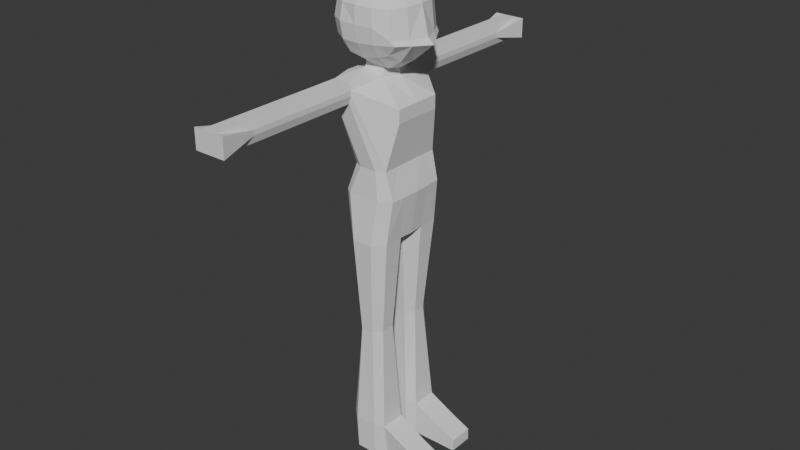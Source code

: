 # Source: normal-parts.blend  (saved by Blender 5.2.45; exported with 4.5.12 LTS)
import bpy
from mathutils import Matrix  # noqa: F401  (used for matrix-valued properties, if any)

bpy.ops.wm.read_factory_settings(use_empty=True)
scene = bpy.context.scene
scene.name = 'Scene'

# ---- collections
col_collection = bpy.data.collections.new('Collection'); scene.collection.children.link(col_collection)

# ---- world
world_world = bpy.data.worlds.new('World'); scene.world = world_world
world_world.use_nodes = True; world_world.node_tree.nodes.clear()
_N = world_world.node_tree.nodes; _L = world_world.node_tree.links
n0 = _N.new('ShaderNodeOutputWorld'); n0.name = 'World Output'; n0.location = (300, 300)
n1 = _N.new('ShaderNodeBackground'); n1.name = 'Background'; n1.location = (10, 300)
n1.inputs[0].default_value = (0.05088, 0.05088, 0.05088, 1.0)
_L.new(n1.outputs[0], n0.inputs[0])
n0.is_active_output = True
world_world.color = (0.05088, 0.05088, 0.05088)
world_world.sun_shadow_jitter_overblur = 0.0

# ---- meshes
me_normalfaceparts = bpy.data.meshes.new('NormalFaceParts')
me_normalfaceparts.from_pydata([(-0.08247, 0.08247, 2.453), (3.544e-09, -1.701e-09, 2.481), (-4.245e-09, 0.0869, 2.466), (-0.08247, -0.08247, 2.453), (-0.0869, -1.022e-08, 2.466), (0.08247, 0.08247, 2.453), (0.08247, -0.08247, 2.453), (0.0869, 8.761e-09, 2.466), (-0.1304, 0.1304, 2.393), (-0.07738, 0.1495, 2.412), (-0.1495, 0.07738, 2.412), (-0.1495, -0.07738, 2.412), (-0.159, -2.088e-08, 2.421), (-0.1304, -0.1304, 2.393), (-0.07738, -0.1495, 2.412), (1.595e-08, -0.0869, 2.466), (0.07738, -0.1495, 2.412), (0.1304, -0.1304, 2.393), (0.1495, -0.07738, 2.412), (0.159, 2.088e-08, 2.421), (0.1495, 0.07738, 2.412), (0.1304, 0.1304, 2.393), (0.07738, 0.1495, 2.412), (-1.515e-08, 0.159, 2.421), (0.2192, 0.08247, 2.18), (0.2383, 3.202e-08, 2.205), (0.2691, 3.616e-08, 2.176), (0.2039, 0.0869, 2.205), (0.2039, 2.983e-08, 2.349), (0.2192, -0.08247, 2.18), (0.2039, -0.0869, 2.205), (0.1304, 0.1304, 2.132), (0.1495, 0.07738, 2.093), (0.1785, 0.1495, 2.185), (0.1495, 0.1495, 2.34), (0.159, 0.159, 2.205), (0.1902, 0.08247, 2.345), (0.1902, -0.08247, 2.345), (0.1495, -0.1495, 2.34), (0.159, -0.159, 2.205), (0.1785, -0.1495, 2.185), (0.1304, -0.1304, 2.132), (0.1495, -0.07738, 2.093), (0.159, 2.112e-08, 2.084), (0.08247, -0.1804, 2.18), (3.08e-08, -0.2046, 2.262), (3.485e-08, -0.1896, 2.176), (0.08247, -0.1902, 2.345), (0.0869, -0.1939, 2.262), (-0.08247, -0.1902, 2.18), (-0.08247, -0.1902, 2.345), (-0.0869, -0.2039, 2.262), (0.07738, -0.1408, 2.113), (3.362e-08, -0.2039, 2.349), (-0.1495, -0.1495, 2.34), (-0.159, -0.159, 2.262), (-0.1495, -0.1495, 2.185), (-0.1304, -0.1304, 2.132), (-0.07738, -0.1495, 2.113), (2.565e-08, -0.1447, 2.103), (-0.08247, -0.08247, 2.072), (7.188e-09, 8.312e-15, 2.043), (2.105e-08, -0.0869, 2.059), (-0.08247, 0.08247, 2.072), (-0.0869, -1.362e-08, 2.059), (0.08247, -0.08247, 2.052), (0.08247, 0.08247, 2.052), (0.0869, 1.556e-08, 2.039), (-0.1495, -0.07738, 2.113), (-0.1495, 0.07738, 2.113), (-0.159, -1.991e-08, 2.103), (-0.1304, 0.1304, 2.132), (-1.322e-08, 0.1447, 2.103), (-7.403e-09, 0.0869, 2.059), (0.07738, 0.1408, 2.113), (-0.08247, 0.1902, 2.18), (-2.419e-08, 0.2046, 2.262), (-1.61e-08, 0.1896, 2.176), (-0.08247, 0.1902, 2.345), (-0.0869, 0.2039, 2.262), (0.08247, 0.1804, 2.18), (0.08247, 0.1902, 2.345), (0.0869, 0.1939, 2.262), (-0.07738, 0.1495, 2.113), (-0.1495, 0.1495, 2.185), (-0.1495, 0.1495, 2.34), (-0.159, 0.159, 2.262), (-2.41e-08, 0.2039, 2.349), (-0.1902, -0.08247, 2.18), (-0.219, -2.602e-08, 2.262), (-0.2039, -2.181e-08, 2.176), (-0.1902, -0.08247, 2.345), (-0.2039, -0.0869, 2.262), (-0.1902, 0.08247, 2.18), (-0.1902, 0.08247, 2.345), (-0.2039, 0.0869, 2.262), (-0.2039, -2.886e-08, 2.349), (2.539e-08, -0.159, 2.421), (-0.04813, -0.08746, 2.032), (0.04619, -0.05467, 2.093), (-0.05367, -0.05526, 2.117), (0.07981, -0.0003928, 2.003), (0.05863, 0.06539, 2.089), (0.07981, -0.0003928, 2.094), (-0.04839, 0.07517, 2.036), (0.05021, 0.09442, 2.003), (-0.07114, -0.0003929, 2.031), (-0.03997, 0.04615, 2.122), (-0.07114, -0.0003929, 2.123), (0.05173, -0.08688, 2.008), (-0.1188, 0.126, 2.015), (-0.08995, 0.2524, 1.955), (-0.1188, 0.126, 1.829), (0.1831, -0.1268, 1.896), (0.01478, -0.2532, 1.955), (0.1831, -0.1268, 1.829), (0.01478, -0.2532, 1.98), (0.01478, 0.2524, 1.98), (0.003088, 0.2524, 2.017), (0.1831, 0.126, 1.896), (0.1831, -0.0003928, 1.896), (0.09463, -0.003439, 1.233), (0.1495, -0.0003928, 1.23), (0.1475, -0.07456, 1.233), (0.09463, 0.002742, 1.233), (0.1076, -0.0003928, 1.27), (0.01478, 0.2524, 1.955), (0.1831, 0.126, 1.829), (0.1831, -0.0003928, 1.829), (-0.08995, -0.2532, 1.955), (-0.1188, -0.1268, 2.015), (-0.1188, -0.1268, 1.829), (-0.1188, -0.0003929, 1.829), (-0.1188, -0.0003929, 2.015), (-0.09763, -0.0003929, 1.456), (-0.0641, 0.04508, 1.233), (-0.06938, -0.0003929, 1.232), (-0.03465, 0.08379, 1.599), (-0.09099, 0.08899, 1.456), (-0.03465, -0.0003929, 1.599), (-0.0641, -0.04578, 1.233), (-0.03465, -0.08457, 1.599), (-0.09099, -0.08978, 1.456), (-0.0641, -0.1788, 1.233), (-0.03465, -0.1688, 1.599), (-0.08418, -0.1792, 1.456), (0.1833, -0.0003928, 1.456), (0.1386, -0.08457, 1.599), (0.1789, -0.08978, 1.456), (0.1386, -0.0003928, 1.599), (0.1475, 0.07387, 1.233), (0.1386, 0.08379, 1.599), (0.1789, 0.08899, 1.456), (0.1475, 0.1756, 1.233), (0.1741, 0.1622, 1.456), (0.1386, 0.168, 1.599), (0.1475, -0.1763, 1.233), (0.1741, -0.163, 1.456), (0.1386, -0.1688, 1.599), (0.1142, 0.197, 1.456), (0.09463, 0.2285, 1.233), (0.003088, 0.2524, 1.917), (0.0953, 0.1863, 1.599), (-0.0641, 0.1781, 1.233), (-0.03465, 0.168, 1.599), (-0.08418, 0.1784, 1.456), (-0.0515, -0.2005, 1.456), (-0.01119, -0.2292, 1.233), (-0.07827, -0.2532, 1.917), (0.008669, -0.1921, 1.599), (0.003088, -0.2532, 1.917), (0.0953, -0.1918, 1.599), (0.1142, -0.2005, 1.456), (0.09463, -0.2292, 1.233), (0.008668, 0.1819, 1.599), (-0.07827, 0.2524, 1.917), (-0.0515, 0.197, 1.456), (-0.01119, 0.2285, 1.233), (-0.01119, 0.009291, 1.233), (-0.0433, -0.0003929, 1.27), (-0.01119, -0.009987, 1.233), (-0.07827, 0.2524, 2.017), (-0.08995, 0.2524, 1.98), (0.003088, -0.2532, 2.017), (-0.07827, -0.2532, 2.017), (-0.08995, -0.2532, 1.98), (0.04377, -1.02, 2.017), (0.01478, -0.8323, 1.955), (0.01478, -0.8323, 1.98), (-0.07827, -1.02, 2.017), (-0.1189, -1.02, 1.917), (-0.07827, -1.02, 1.917), (0.01478, -0.5789, 1.98), (0.003089, -1.02, 2.017), (0.003089, -0.8323, 2.017), (-0.08995, -0.8323, 1.98), (-0.08995, -0.8323, 1.955), (-0.07827, -0.8323, 1.917), (0.003089, -0.8323, 1.917), (0.003089, -1.02, 1.917), (-0.07827, -0.8323, 2.017), (-0.07827, -0.5065, 1.917), (0.04377, -1.02, 1.917), (-0.08995, -0.5427, 1.98), (-0.07827, -0.5065, 2.017), (-0.08995, -0.5065, 1.98), (0.003089, -0.5789, 2.017), (-0.07827, -0.5427, 2.017), (-0.07827, -0.5789, 2.017), (0.01478, -0.5427, 1.955), (0.003089, -0.5065, 1.917), (0.01478, -0.5065, 1.955), (-0.07827, -0.5789, 1.917), (0.003089, -0.5427, 1.917), (0.003089, -0.5789, 1.917), (-0.07827, -0.5427, 1.917), (-0.08995, -0.5065, 1.955), (-0.08995, -0.5427, 1.955), (0.003089, -0.5427, 2.017), (0.01478, -0.5065, 1.98), (0.003089, -0.5065, 2.017), (0.01478, -0.5427, 1.98), (-0.08995, -0.5789, 1.955), (0.01478, -0.5789, 1.955), (-0.08995, -0.5789, 1.98), (-0.1189, -1.02, 2.017), (-0.08995, 0.8315, 1.955), (-0.08995, 0.5782, 1.98), (-0.08995, 0.8315, 1.98), (0.003088, 1.02, 2.017), (0.04377, 1.02, 1.917), (0.003088, 1.02, 1.917), (-0.1189, 1.02, 2.017), (-0.07827, 1.02, 2.017), (-0.07827, 0.8315, 2.017), (0.01477, 0.8315, 1.98), (0.01477, 0.8315, 1.955), (0.003088, 0.8315, 1.917), (-0.07827, 0.8315, 1.917), (-0.07827, 1.02, 1.917), (0.003088, 0.8315, 2.017), (-0.1189, 1.02, 1.917), (0.003088, 0.5058, 1.917), (0.01477, 0.542, 1.98), (0.003088, 0.5058, 2.017), (0.01477, 0.5058, 1.98), (-0.07827, 0.5782, 2.017), (0.003088, 0.542, 2.017), (0.003088, 0.5782, 2.017), (-0.08995, 0.542, 1.955), (-0.07827, 0.5058, 1.917), (-0.08995, 0.5058, 1.955), (0.003088, 0.5782, 1.917), (-0.07827, 0.542, 1.917), (-0.07827, 0.5782, 1.917), (0.003088, 0.542, 1.917), (0.01477, 0.5058, 1.955), (0.01477, 0.542, 1.955), (-0.07827, 0.542, 2.017), (-0.08995, 0.5058, 1.98), (-0.07827, 0.5058, 2.017), (-0.08995, 0.542, 1.98), (0.01477, 0.5782, 1.955), (-0.08995, 0.5782, 1.955), (0.01477, 0.5782, 1.98), (0.04377, 1.02, 2.017), (-0.02413, -0.1585, 0.7396), (0.004953, -0.2028, 0.6718), (0.008796, -0.201, 0.7396), (0.1126, -0.1623, 0.8013), (0.08386, -0.04044, 0.01639), (0.1368, -0.1665, 0.01639), (0.08386, -0.2062, 0.01639), (-0.07486, -0.08398, 0.1974), (-0.07486, -0.1542, 0.01639), (-0.07486, -0.1684, 0.1974), (-0.02195, -0.04281, 0.01639), (-0.02195, -0.04065, 0.1974), (0.1368, -0.19, 0.1974), (0.08386, -0.2085, 0.1974), (0.2887, -0.1889, 0.122), (0.2887, -0.06163, 0.01639), (0.1368, -0.05917, 0.01639), (0.2887, -0.06409, 0.122), (0.1368, -0.05877, 0.1974), (-0.02195, -0.2062, 0.01639), (-0.02195, -0.2154, 0.1974), (0.08386, -0.03326, 0.1974), (-0.03047, -0.0935, 0.6718), (0.1126, -0.08693, 0.8013), (0.07464, -0.04488, 0.7396), (0.07714, -0.0397, 0.8013), (0.07579, -0.04342, 0.6718), (0.008796, -0.05142, 0.7396), (-0.02912, -0.161, 0.8013), (0.006298, -0.2045, 0.8013), (0.07579, -0.2019, 0.6718), (0.07714, -0.2045, 0.8013), (0.1076, -0.1603, 0.7396), (-0.02912, -0.08873, 0.8013), (0.006298, -0.04624, 0.8013), (-0.02413, -0.09486, 0.7396), (0.381, -0.1905, 0.01639), (0.381, -0.06409, 0.07977), (0.381, -0.1889, 0.07977), (0.381, -0.06163, 0.01639), (0.2887, -0.1905, 0.01639), (0.004953, -0.05008, 0.6718), (0.1112, -0.08495, 0.6718), (0.1112, -0.164, 0.6718), (0.07464, -0.201, 0.7396), (0.1076, -0.08869, 0.7396), (-0.03047, -0.1597, 0.6718), (-0.07486, -0.08881, 0.01639), (0.1126, 0.1508, 0.8013), (-0.02912, 0.1603, 0.8013), (0.08386, 0.05039, 0.01639), (0.1368, 0.1929, 0.01639), (0.1368, 0.0635, 0.01639), (-0.07486, 0.175, 0.1974), (-0.07486, 0.09811, 0.01639), (-0.07486, 0.08733, 0.1974), (-0.02195, 0.2088, 0.01639), (-0.02195, 0.2254, 0.1974), (0.1368, 0.0631, 0.1974), (0.08386, 0.04321, 0.1974), (0.2887, 0.1949, 0.01639), (0.381, 0.06596, 0.01639), (0.2887, 0.06596, 0.01639), (0.2887, 0.06843, 0.122), (0.2887, 0.1932, 0.122), (0.1368, 0.1944, 0.1974), (0.381, 0.1932, 0.07977), (-0.02195, 0.0506, 0.1974), (-0.02195, 0.05039, 0.01639), (0.08386, 0.2184, 0.1974), (0.08386, 0.2088, 0.01639), (0.004953, 0.2005, 0.6718), (0.07579, 0.1997, 0.6718), (-0.02912, 0.08514, 0.8013), (-0.03047, 0.1599, 0.6718), (0.07464, 0.197, 0.7396), (0.07714, 0.2009, 0.8013), (0.008796, 0.197, 0.7396), (0.008796, 0.04742, 0.7396), (0.006298, 0.04266, 0.8013), (0.07579, 0.04117, 0.6718), (0.004953, 0.04782, 0.6718), (0.07464, 0.04087, 0.7396), (0.1126, 0.08334, 0.8013), (0.07714, 0.03611, 0.8013), (0.1076, 0.1473, 0.7396), (0.006298, 0.2009, 0.8013), (-0.02413, 0.09086, 0.7396), (0.381, 0.06843, 0.07977), (0.381, 0.1949, 0.01639), (-0.02413, 0.1578, 0.7396), (0.1112, 0.082, 0.6718), (0.1076, 0.08469, 0.7396), (0.1112, 0.1532, 0.6718), (-0.03047, 0.09042, 0.6718), (-0.07486, 0.1673, 0.01639)], [], [(0, 1, 2), (3, 1, 4), (1, 5, 2), (1, 6, 7), (8, 0, 9), (10, 4, 0), (11, 4, 12), (13, 3, 11), (14, 15, 3), (15, 16, 6), (6, 17, 18), (7, 18, 19), (7, 20, 5), (5, 21, 22), (2, 22, 23), (9, 2, 23), (24, 25, 26), (27, 28, 25), (25, 29, 26), (28, 30, 25), (31, 24, 32), (33, 27, 24), (34, 27, 35), (21, 36, 34), (20, 28, 36), (28, 18, 37), (37, 17, 38), (30, 38, 39), (30, 40, 29), (29, 41, 42), (43, 29, 42), (24, 43, 32), (44, 45, 46), (47, 45, 48), (45, 49, 46), (45, 50, 51), (41, 44, 52), (39, 44, 40), (38, 48, 39), (17, 47, 38), (16, 53, 47), (53, 14, 50), (50, 13, 54), (51, 54, 55), (51, 56, 49), (49, 57, 58), (46, 58, 59), (52, 46, 59), (60, 61, 62), (63, 61, 64), (61, 65, 62), (61, 66, 67), (57, 60, 58), (68, 64, 60), (69, 64, 70), (71, 63, 69), (63, 72, 73), (73, 74, 66), (74, 32, 66), (67, 32, 43), (67, 42, 65), (52, 42, 41), (62, 52, 59), (60, 59, 58), (75, 76, 77), (78, 76, 79), (76, 80, 77), (76, 81, 82), (71, 75, 83), (84, 79, 75), (85, 79, 86), (8, 78, 85), (9, 87, 78), (87, 22, 81), (81, 21, 34), (82, 34, 35), (80, 35, 33), (80, 31, 74), (77, 74, 72), (83, 77, 72), (88, 89, 90), (91, 89, 92), (89, 93, 90), (89, 94, 95), (57, 88, 68), (56, 92, 88), (54, 92, 55), (13, 91, 54), (11, 96, 91), (96, 10, 94), (94, 8, 85), (95, 85, 86), (95, 84, 93), (93, 71, 69), (90, 69, 70), (68, 90, 70), (0, 4, 1), (3, 15, 1), (1, 7, 5), (1, 15, 6), (8, 10, 0), (10, 12, 4), (11, 3, 4), (13, 14, 3), (14, 97, 15), (15, 97, 16), (6, 16, 17), (7, 6, 18), (7, 19, 20), (5, 20, 21), (2, 5, 22), (9, 0, 2), (24, 27, 25), (27, 36, 28), (25, 30, 29), (28, 37, 30), (31, 33, 24), (33, 35, 27), (34, 36, 27), (21, 20, 36), (20, 19, 28), (28, 19, 18), (37, 18, 17), (30, 37, 38), (30, 39, 40), (29, 40, 41), (43, 26, 29), (24, 26, 43), (44, 48, 45), (47, 53, 45), (45, 51, 49), (45, 53, 50), (41, 40, 44), (39, 48, 44), (38, 47, 48), (17, 16, 47), (16, 97, 53), (53, 97, 14), (50, 14, 13), (51, 50, 54), (51, 55, 56), (49, 56, 57), (46, 49, 58), (52, 44, 46), (60, 64, 61), (63, 73, 61), (61, 67, 65), (61, 73, 66), (57, 68, 60), (68, 70, 64), (69, 63, 64), (71, 83, 63), (63, 83, 72), (73, 72, 74), (74, 31, 32), (67, 66, 32), (67, 43, 42), (52, 65, 42), (62, 65, 52), (60, 62, 59), (75, 79, 76), (78, 87, 76), (76, 82, 80), (76, 87, 81), (71, 84, 75), (84, 86, 79), (85, 78, 79), (8, 9, 78), (9, 23, 87), (87, 23, 22), (81, 22, 21), (82, 81, 34), (80, 82, 35), (80, 33, 31), (77, 80, 74), (83, 75, 77), (88, 92, 89), (91, 96, 89), (89, 95, 93), (89, 96, 94), (57, 56, 88), (56, 55, 92), (54, 91, 92), (13, 11, 91), (11, 12, 96), (96, 12, 10), (94, 10, 8), (95, 94, 85), (95, 86, 84), (93, 84, 71), (90, 93, 69), (68, 88, 90), (98, 99, 100), (101, 102, 103), (104, 102, 105), (106, 107, 104), (106, 100, 108), (98, 109, 99), (101, 103, 99), (104, 107, 102), (106, 108, 107), (106, 98, 100), (110, 111, 112), (113, 114, 115), (109, 116, 113), (105, 117, 118), (101, 119, 105), (109, 120, 101), (121, 122, 123), (124, 122, 125), (126, 119, 127), (119, 128, 127), (120, 115, 128), (129, 130, 131), (130, 132, 131), (133, 112, 132), (134, 135, 136), (134, 137, 138), (132, 137, 139), (140, 134, 136), (141, 134, 142), (141, 132, 139), (143, 142, 140), (144, 142, 145), (144, 131, 141), (146, 123, 122), (146, 147, 148), (128, 147, 149), (150, 146, 122), (151, 146, 152), (151, 128, 149), (153, 152, 150), (154, 151, 152), (155, 127, 151), (148, 156, 123), (147, 157, 148), (115, 158, 147), (159, 153, 160), (159, 155, 154), (161, 155, 162), (138, 163, 135), (138, 164, 165), (112, 164, 137), (166, 143, 167), (166, 144, 145), (168, 144, 169), (170, 169, 171), (158, 170, 171), (169, 172, 171), (158, 172, 157), (172, 167, 173), (156, 172, 173), (161, 174, 175), (164, 175, 174), (174, 159, 176), (164, 176, 165), (159, 177, 176), (163, 176, 177), (178, 125, 179), (136, 178, 179), (125, 180, 179), (136, 180, 140), (133, 98, 106), (133, 104, 110), (104, 118, 181), (110, 181, 182), (183, 98, 184), (130, 184, 98), (101, 99, 109), (110, 182, 111), (113, 116, 114), (109, 183, 116), (105, 119, 117), (101, 120, 119), (109, 113, 120), (121, 125, 122), (124, 150, 122), (126, 117, 119), (119, 120, 128), (120, 113, 115), (129, 185, 130), (130, 133, 132), (133, 110, 112), (134, 138, 135), (134, 139, 137), (132, 112, 137), (140, 142, 134), (141, 139, 134), (141, 131, 132), (143, 145, 142), (144, 141, 142), (144, 129, 131), (146, 148, 123), (146, 149, 147), (128, 115, 147), (150, 152, 146), (151, 149, 146), (151, 127, 128), (153, 154, 152), (154, 155, 151), (155, 126, 127), (148, 157, 156), (147, 158, 157), (115, 114, 158), (159, 154, 153), (159, 162, 155), (161, 126, 155), (138, 165, 163), (138, 137, 164), (112, 111, 164), (166, 145, 143), (166, 169, 144), (168, 129, 144), (170, 168, 169), (158, 114, 170), (169, 166, 172), (158, 171, 172), (172, 166, 167), (156, 157, 172), (161, 162, 174), (164, 111, 175), (174, 162, 159), (164, 174, 176), (159, 160, 177), (163, 165, 176), (178, 124, 125), (136, 135, 178), (125, 121, 180), (136, 179, 180), (133, 130, 98), (101, 105, 102), (133, 106, 104), (104, 105, 118), (110, 104, 181), (183, 109, 98), (130, 185, 184), (186, 187, 188), (189, 190, 191), (187, 192, 188), (193, 188, 194), (190, 195, 196), (191, 196, 197), (191, 198, 199), (187, 199, 198), (193, 200, 189), (195, 189, 200), (170, 201, 168), (191, 193, 189), (186, 199, 202), (203, 204, 205), (206, 207, 208), (209, 210, 211), (212, 213, 214), (215, 216, 201), (217, 205, 216), (218, 219, 220), (221, 211, 219), (188, 206, 194), (195, 222, 196), (196, 212, 197), (198, 223, 187), (200, 224, 195), (197, 214, 198), (224, 207, 203), (223, 213, 209), (212, 217, 215), (222, 203, 217), (206, 221, 218), (192, 209, 221), (194, 208, 200), (184, 220, 183), (219, 114, 116), (218, 204, 207), (215, 210, 213), (183, 219, 116), (216, 185, 129), (168, 216, 129), (211, 170, 114), (205, 184, 185), (186, 202, 187), (189, 225, 190), (187, 223, 192), (193, 186, 188), (190, 225, 195), (191, 190, 196), (191, 197, 198), (187, 202, 199), (193, 194, 200), (195, 225, 189), (170, 210, 201), (191, 199, 193), (186, 193, 199), (203, 207, 204), (206, 218, 207), (209, 213, 210), (212, 215, 213), (215, 217, 216), (217, 203, 205), (218, 221, 219), (221, 209, 211), (188, 192, 206), (195, 224, 222), (196, 222, 212), (198, 214, 223), (200, 208, 224), (197, 212, 214), (224, 208, 207), (223, 214, 213), (212, 222, 217), (222, 224, 203), (206, 192, 221), (192, 223, 209), (194, 206, 208), (184, 204, 220), (219, 211, 114), (218, 220, 204), (215, 201, 210), (183, 220, 219), (216, 205, 185), (168, 201, 216), (211, 210, 170), (205, 204, 184), (226, 227, 228), (229, 230, 231), (232, 226, 228), (233, 228, 234), (230, 235, 236), (231, 236, 237), (231, 238, 239), (226, 239, 238), (233, 240, 229), (235, 229, 240), (231, 233, 229), (232, 239, 241), (175, 242, 161), (243, 244, 245), (246, 247, 248), (249, 250, 251), (252, 253, 254), (255, 256, 242), (257, 245, 256), (258, 259, 260), (261, 251, 259), (118, 260, 181), (259, 111, 182), (258, 244, 247), (255, 250, 253), (260, 182, 181), (256, 117, 126), (242, 126, 161), (251, 175, 111), (245, 118, 117), (228, 246, 234), (235, 262, 236), (236, 252, 237), (238, 263, 226), (240, 264, 235), (237, 254, 238), (264, 247, 243), (263, 253, 249), (252, 257, 255), (262, 243, 257), (246, 261, 258), (227, 249, 261), (234, 248, 240), (226, 263, 227), (229, 265, 230), (232, 241, 226), (233, 232, 228), (230, 265, 235), (231, 230, 236), (231, 237, 238), (226, 241, 239), (233, 234, 240), (235, 265, 229), (231, 239, 233), (232, 233, 239), (175, 250, 242), (243, 247, 244), (246, 258, 247), (249, 253, 250), (252, 255, 253), (255, 257, 256), (257, 243, 245), (258, 261, 259), (261, 249, 251), (118, 244, 260), (259, 251, 111), (258, 260, 244), (255, 242, 250), (260, 259, 182), (256, 245, 117), (242, 256, 126), (251, 250, 175), (245, 244, 118), (228, 227, 246), (235, 264, 262), (236, 262, 252), (238, 254, 263), (240, 248, 264), (237, 252, 254), (264, 248, 247), (263, 254, 253), (252, 262, 257), (262, 264, 243), (246, 227, 261), (227, 263, 249), (234, 246, 248), (266, 267, 268), (269, 123, 156), (270, 271, 272), (273, 274, 275), (276, 273, 277), (272, 278, 279), (271, 280, 278), (281, 271, 282), (283, 282, 284), (278, 283, 284), (275, 285, 286), (270, 277, 287), (284, 270, 287), (272, 276, 270), (274, 276, 285), (275, 288, 273), (285, 279, 286), (289, 290, 291), (292, 293, 290), (294, 268, 295), (296, 268, 267), (297, 298, 269), (298, 289, 269), (293, 299, 300), (301, 294, 299), (302, 303, 304), (281, 303, 305), (306, 304, 280), (280, 303, 283), (281, 302, 306), (180, 291, 300), (277, 288, 307), (278, 308, 309), (279, 309, 296), (287, 307, 292), (308, 287, 292), (310, 295, 268), (294, 167, 143), (173, 295, 297), (123, 291, 121), (173, 269, 156), (300, 140, 180), (299, 143, 140), (290, 300, 291), (308, 290, 311), (279, 267, 286), (286, 312, 275), (301, 312, 266), (307, 301, 293), (309, 311, 298), (310, 309, 298), (266, 312, 267), (269, 289, 123), (270, 282, 271), (273, 313, 274), (276, 313, 273), (272, 271, 278), (271, 306, 280), (281, 306, 271), (283, 281, 282), (278, 280, 283), (275, 274, 285), (270, 276, 277), (284, 282, 270), (272, 285, 276), (274, 313, 276), (275, 312, 288), (285, 272, 279), (289, 311, 290), (292, 307, 293), (294, 266, 268), (296, 310, 268), (297, 310, 298), (298, 311, 289), (293, 301, 299), (301, 266, 294), (302, 305, 303), (281, 283, 303), (306, 302, 304), (280, 304, 303), (281, 305, 302), (180, 121, 291), (277, 273, 288), (278, 284, 308), (279, 278, 309), (287, 277, 307), (308, 284, 287), (310, 297, 295), (294, 295, 167), (173, 167, 295), (123, 289, 291), (173, 297, 269), (300, 299, 140), (299, 294, 143), (290, 293, 300), (308, 292, 290), (279, 296, 267), (286, 267, 312), (301, 288, 312), (307, 288, 301), (309, 308, 311), (310, 296, 309), (150, 314, 153), (177, 315, 163), (316, 317, 318), (319, 320, 321), (322, 319, 323), (316, 324, 325), (326, 327, 328), (318, 329, 324), (317, 328, 318), (330, 317, 331), (329, 331, 324), (329, 332, 330), (316, 333, 334), (321, 334, 333), (322, 335, 336), (331, 336, 335), (316, 322, 336), (320, 322, 334), (335, 337, 338), (163, 339, 135), (321, 340, 319), (314, 341, 342), (338, 343, 341), (339, 344, 345), (346, 344, 347), (348, 349, 350), (349, 351, 314), (343, 315, 352), (315, 353, 339), (354, 355, 332), (326, 332, 355), (328, 354, 329), (348, 345, 344), (337, 356, 343), (357, 351, 358), (346, 358, 348), (353, 347, 344), (359, 341, 351), (135, 345, 178), (350, 150, 124), (160, 352, 177), (342, 153, 314), (356, 360, 353), (178, 350, 124), (343, 342, 341), (323, 340, 337), (324, 359, 357), (325, 357, 346), (333, 360, 321), (331, 338, 359), (325, 347, 333), (150, 349, 314), (177, 352, 315), (316, 336, 317), (319, 361, 320), (322, 361, 319), (316, 318, 324), (326, 355, 327), (318, 328, 329), (317, 326, 328), (330, 326, 317), (329, 330, 331), (329, 354, 332), (316, 325, 333), (321, 320, 334), (322, 323, 335), (331, 317, 336), (316, 334, 322), (320, 361, 322), (335, 323, 337), (163, 315, 339), (321, 360, 340), (314, 351, 341), (338, 337, 343), (339, 353, 344), (346, 348, 344), (348, 358, 349), (349, 358, 351), (343, 356, 315), (315, 356, 353), (354, 327, 355), (326, 330, 332), (328, 327, 354), (348, 350, 345), (337, 340, 356), (357, 359, 351), (346, 357, 358), (353, 360, 347), (359, 338, 341), (135, 339, 345), (350, 349, 150), (160, 342, 352), (342, 160, 153), (356, 340, 360), (178, 345, 350), (343, 352, 342), (323, 319, 340), (324, 331, 359), (325, 324, 357), (333, 347, 360), (331, 335, 338), (325, 346, 347)])
me_normalfaceparts.update()

# ---- objects
ob_normalfaceparts = bpy.data.objects.new('NormalFaceParts', me_normalfaceparts)

# ---- transforms, parenting, visibility, modifiers, constraints
ob_normalfaceparts.location = (0.0, 0.0, 0.0)

# ---- collection membership
col_collection.objects.link(ob_normalfaceparts)

# ---- scene / render settings (as saved in the file)
scene.frame_start = 1; scene.frame_end = 250; scene.frame_set(1)
scene.render.engine = 'BLENDER_EEVEE_NEXT'
scene.render.bake_bias = 0.0
scene.render.bake_samples = 0
scene.eevee.fast_gi_thickness_far = 0.0
bpy.context.view_layer.update()

# ---- added for rendering (the .blend has no active camera and no usable light): camera, sun
cam_auto = bpy.data.cameras.new('AutoCamera')
cam_auto.lens = 50.0
cam_auto.sensor_width = 36.0
cam_auto.clip_end = 1000.0
ob_auto_camera = bpy.data.objects.new('AutoCamera', cam_auto)
scene.collection.objects.link(ob_auto_camera)
ob_auto_camera.location = (3.09304, -3.61483, 3.65855)
ob_auto_camera.rotation_euler = (1.09748, -7.21219e-08, 0.694738)
scene.camera = ob_auto_camera
light_auto_sun = bpy.data.lights.new('AutoSun', 'SUN')
light_auto_sun.energy = 3.0
light_auto_sun.angle = 0.0523599
ob_auto_sun = bpy.data.objects.new('AutoSun', light_auto_sun)
scene.collection.objects.link(ob_auto_sun)
ob_auto_sun.rotation_euler = (0.872665, 0.174533, 0.523599)
bpy.context.view_layer.update()
